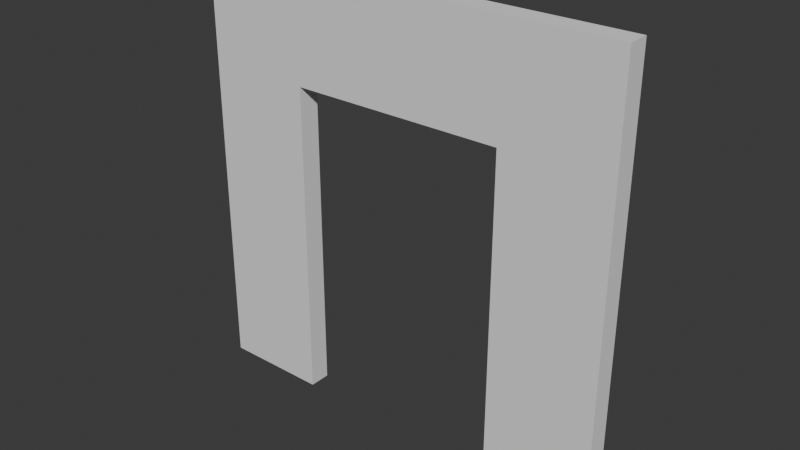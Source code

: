 # Source: door_4x4x02.blend  (saved by Blender 4.1.24; exported with 4.5.12 LTS)
import bpy
from mathutils import Matrix  # noqa: F401  (used for matrix-valued properties, if any)

bpy.ops.wm.read_factory_settings(use_empty=True)
scene = bpy.context.scene
scene.name = 'Scene'

# ---- collections
col_collection = bpy.data.collections.new('Collection'); scene.collection.children.link(col_collection)

# ---- world
world_world = bpy.data.worlds.new('World'); scene.world = world_world
world_world.use_nodes = True; world_world.node_tree.nodes.clear()
_N = world_world.node_tree.nodes; _L = world_world.node_tree.links
n0 = _N.new('ShaderNodeOutputWorld'); n0.name = 'World Output'; n0.location = (300, 300)
n1 = _N.new('ShaderNodeBackground'); n1.name = 'Background'; n1.location = (10, 300)
n1.inputs[0].default_value = (0.05088, 0.05088, 0.05088, 1.0)
_L.new(n1.outputs[0], n0.inputs[0])
n0.is_active_output = True
world_world.color = (0.05088, 0.05088, 0.05088)
world_world.use_sun_shadow = False
world_world.sun_shadow_jitter_overblur = 0.0

# ---- meshes
me_cube_001 = bpy.data.meshes.new('Cube.001')
me_cube_001.from_pydata([(-2.0, -0.1, 2.0), (-2.0, 0.1, 2.0), (2.0, -0.1, -2.0), (2.0, -0.1, 2.0), (2.0, 0.1, -2.0), (2.0, 0.1, 2.0), (1.0, 0.1, -2.0), (-1.0, 0.1, 2.0), (1.0, 0.1, 2.0), (-1.0, -0.1, -2.0), (1.0, -0.1, -2.0), (1.0, -0.1, 2.0), (-1.0, -0.1, 2.0), (-2.0, -0.1, -2.0), (-2.0, -0.1, 1.0), (-2.0, 0.1, 1.0), (-2.0, 0.1, -2.0), (2.0, 0.1, 1.0), (2.0, -0.1, 1.0), (1.0, -0.1, 1.0), (-1.0, -0.1, 1.0), (-1.0, 0.1, -2.0), (-1.0, 0.1, 1.0), (1.0, 0.1, 1.0)], [], [(14, 0, 1, 15), (23, 8, 5, 17), (17, 5, 3, 18), (20, 12, 0, 14), (6, 4, 2, 10), (7, 1, 0, 12), (5, 8, 11, 3), (8, 7, 12, 11), (16, 21, 9, 13), (18, 3, 11, 19), (19, 11, 12, 20), (15, 1, 7, 22), (22, 7, 8, 23), (16, 15, 22, 21), (2, 18, 19, 10), (9, 20, 14, 13), (4, 17, 18, 2), (6, 23, 17, 4), (13, 14, 15, 16), (22, 23, 19, 20), (9, 21, 22, 20), (10, 19, 23, 6)])
_uv = me_cube_001.uv_layers.new(name='UVMap')
_uv.uv.foreach_set('vector', [0.3674, 0.75, 0.3674, 1.0, 0.1674, 1.0, 0.1674, 0.75, 0.2501, 0.7499, 0.2501, 0.9999, 0.0001001, 0.9999, 0.0001, 0.75, 0.4129, 0.75, 0.4129, 1.0, 0.2129, 1.0, 0.2129, 0.75, 0.2501, 0.75, 0.2501, 0.9999, 0.0001001, 0.9999, 0.0001001, 0.75, 0.3125, 0.5, 0.375, 0.5, 0.375, 0.75, 0.3125, 0.75, 0.8125, 0.5, 0.875, 0.5, 0.875, 0.75, 0.8125, 0.75, 0.625, 0.5, 0.6875, 0.5, 0.6875, 0.75, 0.625, 0.75, 0.6875, 0.5, 0.8125, 0.5, 0.8125, 0.75, 0.6875, 0.75, 0.125, 0.5, 0.1875, 0.5, 0.1875, 0.75, 0.125, 0.75, 0.9999, 0.7499, 0.9999, 0.9999, 0.75, 0.9999, 0.7499, 0.7499, 0.7499, 0.7499, 0.75, 0.9999, 0.2501, 0.9999, 0.2501, 0.75, 0.9999, 0.7499, 0.9999, 0.9999, 0.75, 0.9999, 0.7499, 0.7499, 0.7499, 0.7499, 0.75, 0.9999, 0.2501, 0.9999, 0.2501, 0.7499, 0.9999, 9.99e-05, 0.9999, 0.7499, 0.7499, 0.7499, 0.7499, 9.996e-05, 0.9999, 0.0001, 0.9999, 0.7499, 0.7499, 0.7499, 0.7499, 0.0001, 0.25, 0.0001001, 0.2501, 0.75, 0.0001001, 0.75, 9.999e-05, 0.0001001, 0.2537, 1.937e-05, 0.2537, 0.75, 0.187, 0.75, 0.187, 1.937e-05, 0.25, 0.0001001, 0.2501, 0.7499, 0.0001, 0.75, 9.996e-05, 0.0001001, 0.3349, 1.937e-05, 0.3349, 0.75, 0.2683, 0.75, 0.2683, 1.937e-05, 0.7499, 0.7499, 0.2501, 0.7499, 0.7499, 0.7499, 0.2501, 0.75, 0.4439, 0.0001001, 0.5561, 9.996e-05, 0.5561, 0.7499, 0.4439, 0.75, 0.5561, 0.0001, 0.5561, 0.7499, 0.4439, 0.7499, 0.4439, 0.0001001])
me_cube_001.update()

# ---- objects
ob_door = bpy.data.objects.new('Door', me_cube_001)

# ---- transforms, parenting, visibility, modifiers, constraints
ob_door.location = (0.0, 0.0, 0.0)

# ---- collection membership
col_collection.objects.link(ob_door)

# ---- scene / render settings (as saved in the file)
scene.frame_start = 1; scene.frame_end = 250; scene.frame_set(1)
scene.render.engine = 'BLENDER_EEVEE_NEXT'
scene.cycles.sampling_pattern = 'TABULATED_SOBOL'
scene.eevee.ray_tracing_options.trace_max_roughness = 0.0
bpy.context.view_layer.update()

# ---- added for rendering (the .blend has no active camera and no usable light): camera, sun
cam_auto = bpy.data.cameras.new('AutoCamera')
cam_auto.lens = 50.0
cam_auto.sensor_width = 36.0
cam_auto.clip_end = 1000.0
ob_auto_camera = bpy.data.objects.new('AutoCamera', cam_auto)
scene.collection.objects.link(ob_auto_camera)
ob_auto_camera.location = (5.23713, -6.28456, 4.1897)
ob_auto_camera.rotation_euler = (1.09748, -7.21219e-08, 0.694738)
scene.camera = ob_auto_camera
light_auto_sun = bpy.data.lights.new('AutoSun', 'SUN')
light_auto_sun.energy = 3.0
light_auto_sun.angle = 0.0523599
ob_auto_sun = bpy.data.objects.new('AutoSun', light_auto_sun)
scene.collection.objects.link(ob_auto_sun)
ob_auto_sun.rotation_euler = (0.872665, 0.174533, 0.523599)
bpy.context.view_layer.update()
